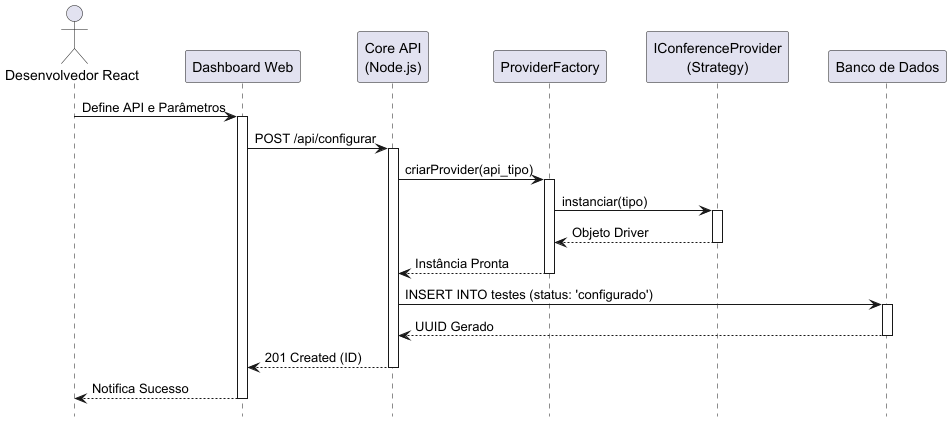

The diagram above was rendered by PlantUML. Its source (embedded in the PNG):
@startuml
hide footbox
skinparam ParticipantPadding 15

actor "Desenvolvedor React" as Dev
participant "Dashboard Web" as Web
participant "Core API\n(Node.js)" as Core
participant "ProviderFactory" as Factory
participant "IConferenceProvider\n(Strategy)" as Strategy
participant "Banco de Dados" as DB

Dev -> Web: Define API e Parâmetros
activate Web
Web -> Core: POST /api/configurar
activate Core

Core -> Factory: criarProvider(api_tipo)
activate Factory
Factory -> Strategy: instanciar(tipo)
activate Strategy
Strategy --> Factory: Objeto Driver
deactivate Strategy
Factory --> Core: Instância Pronta
deactivate Factory

Core -> DB: INSERT INTO testes (status: 'configurado')
activate DB
DB --> Core: UUID Gerado
deactivate DB

Core --> Web: 201 Created (ID)
deactivate Core
Web --> Dev: Notifica Sucesso
deactivate Web
@enduml